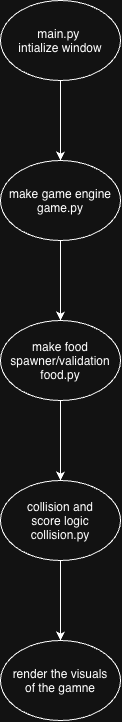

The diagram above was exported from draw.io. Its source (the exported page's mxGraphModel, read from the mxfile embedded in the PNG):
<mxGraphModel dx="524" dy="636" grid="1" gridSize="10" guides="1" tooltips="1" connect="1" arrows="1" fold="1" page="1" pageScale="1" pageWidth="827" pageHeight="1169" math="0" shadow="0">
  <root>
    <mxCell id="0" />
    <mxCell id="1" parent="0" />
    <mxCell id="8W9pg_iy6zoXremhPXT6-3" edge="1" parent="1" source="8W9pg_iy6zoXremhPXT6-1" style="edgeStyle=orthogonalEdgeStyle;rounded=0;orthogonalLoop=1;jettySize=auto;html=1;defaultLabelBackgroundColor=page;" target="8W9pg_iy6zoXremhPXT6-2" value="">
      <mxGeometry relative="1" as="geometry" />
    </mxCell>
    <mxCell id="8W9pg_iy6zoXremhPXT6-1" parent="1" style="ellipse;whiteSpace=wrap;html=1;shapeInside=1;" value="main.py&amp;nbsp;&lt;div&gt;intialize window&lt;/div&gt;" vertex="1">
      <mxGeometry height="80" width="120" x="70" y="40" as="geometry" />
    </mxCell>
    <mxCell id="8W9pg_iy6zoXremhPXT6-5" edge="1" parent="1" source="8W9pg_iy6zoXremhPXT6-2" style="edgeStyle=orthogonalEdgeStyle;rounded=0;orthogonalLoop=1;jettySize=auto;html=1;defaultLabelBackgroundColor=page;" target="8W9pg_iy6zoXremhPXT6-4" value="">
      <mxGeometry relative="1" as="geometry" />
    </mxCell>
    <mxCell id="8W9pg_iy6zoXremhPXT6-2" parent="1" style="ellipse;whiteSpace=wrap;html=1;shapeInside=1;" value="make game engine game.py" vertex="1">
      <mxGeometry height="80" width="120" x="70" y="200" as="geometry" />
    </mxCell>
    <mxCell id="8W9pg_iy6zoXremhPXT6-7" edge="1" parent="1" source="8W9pg_iy6zoXremhPXT6-4" style="edgeStyle=orthogonalEdgeStyle;rounded=0;orthogonalLoop=1;jettySize=auto;html=1;defaultLabelBackgroundColor=page;" target="8W9pg_iy6zoXremhPXT6-6" value="">
      <mxGeometry relative="1" as="geometry" />
    </mxCell>
    <mxCell id="8W9pg_iy6zoXremhPXT6-4" parent="1" style="ellipse;whiteSpace=wrap;html=1;shapeInside=1;" value="make food spawner/validation&lt;div&gt;food.py&lt;/div&gt;" vertex="1">
      <mxGeometry height="80" width="120" x="70" y="360" as="geometry" />
    </mxCell>
    <mxCell id="8W9pg_iy6zoXremhPXT6-9" edge="1" parent="1" source="8W9pg_iy6zoXremhPXT6-6" style="edgeStyle=orthogonalEdgeStyle;rounded=0;orthogonalLoop=1;jettySize=auto;html=1;defaultLabelBackgroundColor=page;" target="8W9pg_iy6zoXremhPXT6-8" value="">
      <mxGeometry relative="1" as="geometry" />
    </mxCell>
    <mxCell id="8W9pg_iy6zoXremhPXT6-6" parent="1" style="ellipse;whiteSpace=wrap;html=1;shapeInside=1;" value="collision and score logic collision.py&lt;div&gt;&lt;br&gt;&lt;/div&gt;" vertex="1">
      <mxGeometry height="80" width="120" x="70" y="520" as="geometry" />
    </mxCell>
    <mxCell id="8W9pg_iy6zoXremhPXT6-8" parent="1" style="ellipse;whiteSpace=wrap;html=1;shapeInside=1;" value="&lt;div&gt;render the visuals of the gamne&lt;/div&gt;" vertex="1">
      <mxGeometry height="80" width="120" x="70" y="680" as="geometry" />
    </mxCell>
  </root>
</mxGraphModel>